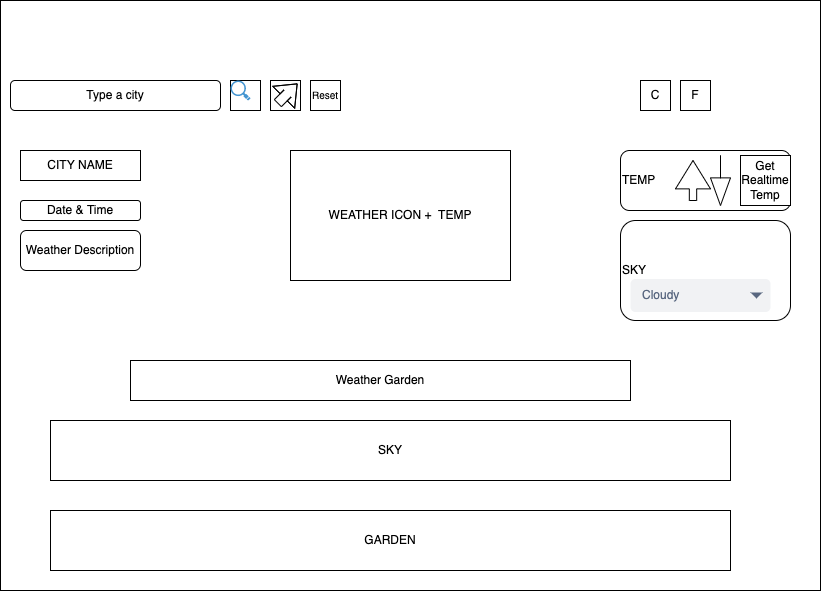

The diagram above was exported from draw.io. Its source (the exported page's mxGraphModel, read from the mxfile embedded in the PNG):
<mxGraphModel dx="1238" dy="683" grid="1" gridSize="10" guides="1" tooltips="1" connect="1" arrows="1" fold="1" page="1" pageScale="1" pageWidth="850" pageHeight="1100" math="0" shadow="0">
  <root>
    <mxCell id="0" />
    <mxCell id="1" parent="0" />
    <mxCell id="FfPXiZipRzdEw33fzuJK-1" value="" style="rounded=0;whiteSpace=wrap;html=1;" vertex="1" parent="1">
      <mxGeometry x="20" y="60" width="820" height="590" as="geometry" />
    </mxCell>
    <mxCell id="FfPXiZipRzdEw33fzuJK-2" value="Type a city" style="rounded=1;whiteSpace=wrap;html=1;" vertex="1" parent="1">
      <mxGeometry x="30" y="140" width="210" height="30" as="geometry" />
    </mxCell>
    <mxCell id="FfPXiZipRzdEw33fzuJK-6" value="" style="whiteSpace=wrap;html=1;aspect=fixed;" vertex="1" parent="1">
      <mxGeometry x="250" y="140" width="30" height="30" as="geometry" />
    </mxCell>
    <mxCell id="FfPXiZipRzdEw33fzuJK-8" value="" style="shadow=0;dashed=0;html=1;strokeColor=none;fillColor=#4495D1;labelPosition=center;verticalLabelPosition=bottom;verticalAlign=top;align=center;outlineConnect=0;shape=mxgraph.veeam.magnifying_glass;pointerEvents=1;" vertex="1" parent="1">
      <mxGeometry x="250" y="140" width="20" height="20" as="geometry" />
    </mxCell>
    <mxCell id="FfPXiZipRzdEw33fzuJK-9" value="" style="whiteSpace=wrap;html=1;aspect=fixed;" vertex="1" parent="1">
      <mxGeometry x="290" y="140" width="30" height="30" as="geometry" />
    </mxCell>
    <mxCell id="FfPXiZipRzdEw33fzuJK-10" value="" style="shape=flexArrow;endArrow=classic;html=1;rounded=0;" edge="1" parent="1">
      <mxGeometry width="50" height="50" relative="1" as="geometry">
        <mxPoint x="297" y="163" as="sourcePoint" />
        <mxPoint x="317" y="143" as="targetPoint" />
        <Array as="points">
          <mxPoint x="307" y="153" />
        </Array>
      </mxGeometry>
    </mxCell>
    <mxCell id="FfPXiZipRzdEw33fzuJK-11" value="C" style="whiteSpace=wrap;html=1;aspect=fixed;" vertex="1" parent="1">
      <mxGeometry x="660" y="140" width="30" height="30" as="geometry" />
    </mxCell>
    <mxCell id="FfPXiZipRzdEw33fzuJK-12" value="F" style="whiteSpace=wrap;html=1;aspect=fixed;" vertex="1" parent="1">
      <mxGeometry x="700" y="140" width="30" height="30" as="geometry" />
    </mxCell>
    <mxCell id="FfPXiZipRzdEw33fzuJK-14" value="CITY NAME" style="rounded=0;whiteSpace=wrap;html=1;" vertex="1" parent="1">
      <mxGeometry x="40" y="210" width="120" height="30" as="geometry" />
    </mxCell>
    <mxCell id="FfPXiZipRzdEw33fzuJK-15" value="Date &amp;amp; Time&lt;br&gt;" style="rounded=1;whiteSpace=wrap;html=1;" vertex="1" parent="1">
      <mxGeometry x="40" y="260" width="120" height="20" as="geometry" />
    </mxCell>
    <mxCell id="FfPXiZipRzdEw33fzuJK-16" value="Weather Description" style="rounded=1;whiteSpace=wrap;html=1;" vertex="1" parent="1">
      <mxGeometry x="40" y="290" width="120" height="40" as="geometry" />
    </mxCell>
    <mxCell id="FfPXiZipRzdEw33fzuJK-18" value="WEATHER ICON +&amp;nbsp; TEMP" style="rounded=0;whiteSpace=wrap;html=1;" vertex="1" parent="1">
      <mxGeometry x="310" y="210" width="220" height="130" as="geometry" />
    </mxCell>
    <mxCell id="FfPXiZipRzdEw33fzuJK-19" value="SKY" style="rounded=0;whiteSpace=wrap;html=1;" vertex="1" parent="1">
      <mxGeometry x="70" y="480" width="680" height="60" as="geometry" />
    </mxCell>
    <mxCell id="FfPXiZipRzdEw33fzuJK-20" value="GARDEN" style="rounded=0;whiteSpace=wrap;html=1;" vertex="1" parent="1">
      <mxGeometry x="70" y="570" width="680" height="60" as="geometry" />
    </mxCell>
    <mxCell id="FfPXiZipRzdEw33fzuJK-21" value="Weather Garden" style="rounded=0;whiteSpace=wrap;html=1;" vertex="1" parent="1">
      <mxGeometry x="150" y="420" width="500" height="40" as="geometry" />
    </mxCell>
    <mxCell id="FfPXiZipRzdEw33fzuJK-23" value="TEMP" style="rounded=1;whiteSpace=wrap;html=1;align=left;" vertex="1" parent="1">
      <mxGeometry x="640" y="210" width="170" height="60" as="geometry" />
    </mxCell>
    <mxCell id="FfPXiZipRzdEw33fzuJK-25" value="" style="html=1;shadow=0;dashed=0;align=center;verticalAlign=middle;shape=mxgraph.arrows2.arrow;dy=0.79;dx=28.37;direction=north;notch=0;" vertex="1" parent="1">
      <mxGeometry x="695" y="220" width="35" height="40" as="geometry" />
    </mxCell>
    <mxCell id="FfPXiZipRzdEw33fzuJK-26" value="" style="html=1;shadow=0;dashed=0;align=center;verticalAlign=middle;shape=mxgraph.arrows2.arrow;dy=1;dx=27.63;direction=south;notch=0;" vertex="1" parent="1">
      <mxGeometry x="730" y="215" width="20" height="50" as="geometry" />
    </mxCell>
    <mxCell id="FfPXiZipRzdEw33fzuJK-27" value="SKY" style="rounded=1;whiteSpace=wrap;html=1;align=left;" vertex="1" parent="1">
      <mxGeometry x="640" y="280" width="170" height="100" as="geometry" />
    </mxCell>
    <mxCell id="FfPXiZipRzdEw33fzuJK-28" value="Cloudy" style="rounded=1;fillColor=#F1F2F4;strokeColor=none;html=1;fontColor=#596780;align=left;fontSize=12;spacingLeft=10;sketch=0;" vertex="1" parent="1">
      <mxGeometry x="650" y="338.5" width="140" height="33" as="geometry" />
    </mxCell>
    <mxCell id="FfPXiZipRzdEw33fzuJK-29" value="" style="shape=triangle;direction=south;fillColor=#596780;strokeColor=none;html=1;sketch=0;" vertex="1" parent="FfPXiZipRzdEw33fzuJK-28">
      <mxGeometry x="1" y="0.5" width="12" height="6" relative="1" as="geometry">
        <mxPoint x="-20" y="-3" as="offset" />
      </mxGeometry>
    </mxCell>
    <mxCell id="FfPXiZipRzdEw33fzuJK-32" value="Get Realtime&lt;br&gt;Temp" style="whiteSpace=wrap;html=1;aspect=fixed;" vertex="1" parent="1">
      <mxGeometry x="760" y="215" width="50" height="50" as="geometry" />
    </mxCell>
    <mxCell id="FfPXiZipRzdEw33fzuJK-34" value="&lt;font style=&quot;font-size: 10px;&quot;&gt;Reset&lt;/font&gt;" style="whiteSpace=wrap;html=1;aspect=fixed;" vertex="1" parent="1">
      <mxGeometry x="330" y="140" width="30" height="30" as="geometry" />
    </mxCell>
  </root>
</mxGraphModel>